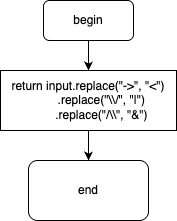

The diagram above was exported from draw.io. Its source (the exported page's mxGraphModel, read from the mxfile embedded in the PNG):
<mxGraphModel dx="1234" dy="786" grid="1" gridSize="10" guides="1" tooltips="1" connect="1" arrows="1" fold="1" page="1" pageScale="1" pageWidth="827" pageHeight="1169" math="0" shadow="0">
  <root>
    <mxCell id="WIyWlLk6GJQsqaUBKTNV-0" />
    <mxCell id="WIyWlLk6GJQsqaUBKTNV-1" parent="WIyWlLk6GJQsqaUBKTNV-0" />
    <mxCell id="lBbsWKeHs0H6sCrbf41D-2" style="edgeStyle=orthogonalEdgeStyle;rounded=0;orthogonalLoop=1;jettySize=auto;html=1;entryX=0.5;entryY=0;entryDx=0;entryDy=0;" edge="1" parent="WIyWlLk6GJQsqaUBKTNV-1" source="lBbsWKeHs0H6sCrbf41D-0" target="lBbsWKeHs0H6sCrbf41D-1">
      <mxGeometry relative="1" as="geometry" />
    </mxCell>
    <mxCell id="lBbsWKeHs0H6sCrbf41D-0" value="begin" style="rounded=1;whiteSpace=wrap;html=1;" vertex="1" parent="WIyWlLk6GJQsqaUBKTNV-1">
      <mxGeometry x="369" y="10" width="90" height="40" as="geometry" />
    </mxCell>
    <mxCell id="lBbsWKeHs0H6sCrbf41D-5" style="edgeStyle=orthogonalEdgeStyle;rounded=0;orthogonalLoop=1;jettySize=auto;html=1;entryX=0.5;entryY=0;entryDx=0;entryDy=0;" edge="1" parent="WIyWlLk6GJQsqaUBKTNV-1" source="lBbsWKeHs0H6sCrbf41D-1" target="lBbsWKeHs0H6sCrbf41D-3">
      <mxGeometry relative="1" as="geometry" />
    </mxCell>
    <mxCell id="lBbsWKeHs0H6sCrbf41D-1" value="&lt;div style=&quot;&quot;&gt;&lt;pre style=&quot;&quot;&gt;&lt;p style=&quot;&quot;&gt;&lt;font style=&quot;color: rgb(0, 0, 0);&quot; face=&quot;Helvetica&quot;&gt;return input.replace(&quot;-&amp;gt;&quot;, &quot;&amp;lt;&quot;)&lt;br&gt;        .replace(&quot;\\/&quot;, &quot;|&quot;)&lt;br&gt;        .replace(&quot;/\\&quot;, &quot;&amp;amp;&quot;)&lt;/font&gt;&lt;/p&gt;&lt;/pre&gt;&lt;/div&gt;" style="rounded=0;whiteSpace=wrap;html=1;" vertex="1" parent="WIyWlLk6GJQsqaUBKTNV-1">
      <mxGeometry x="326" y="80" width="176" height="60" as="geometry" />
    </mxCell>
    <mxCell id="lBbsWKeHs0H6sCrbf41D-3" value="end" style="rounded=1;whiteSpace=wrap;html=1;" vertex="1" parent="WIyWlLk6GJQsqaUBKTNV-1">
      <mxGeometry x="354" y="170" width="120" height="60" as="geometry" />
    </mxCell>
  </root>
</mxGraphModel>